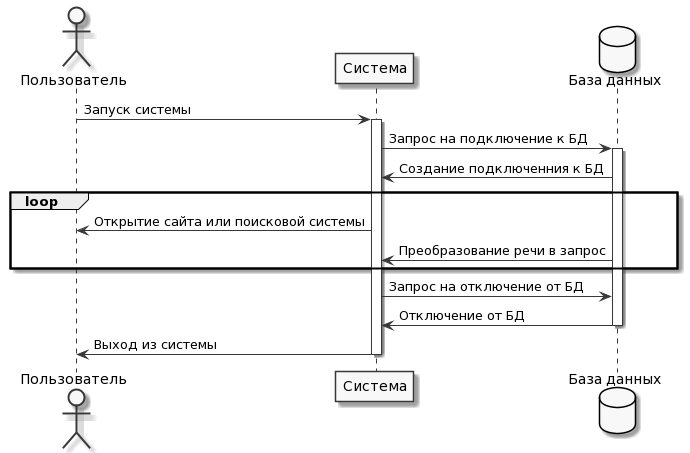

The diagram above was rendered by PlantUML. Its source (embedded in the PNG):
@startuml
skinparam monochrome true

actor Пользователь as user
participant "Система" as system
database "База данных" as db

user-> system : Запуск системы
activate system
system -> db : Запрос на подключение к БД
activate db
db -> system : Создание подключенния к БД
loop
  user <- system : Открытие сайта или поисковой системы
 
  system <- db: Преобразование речи в запрос
  
end
system -> db : Запрос на отключение от БД
db -> system : Отключение от БД 
deactivate db 
system -> user: Выход из системы
deactivate system
@enduml